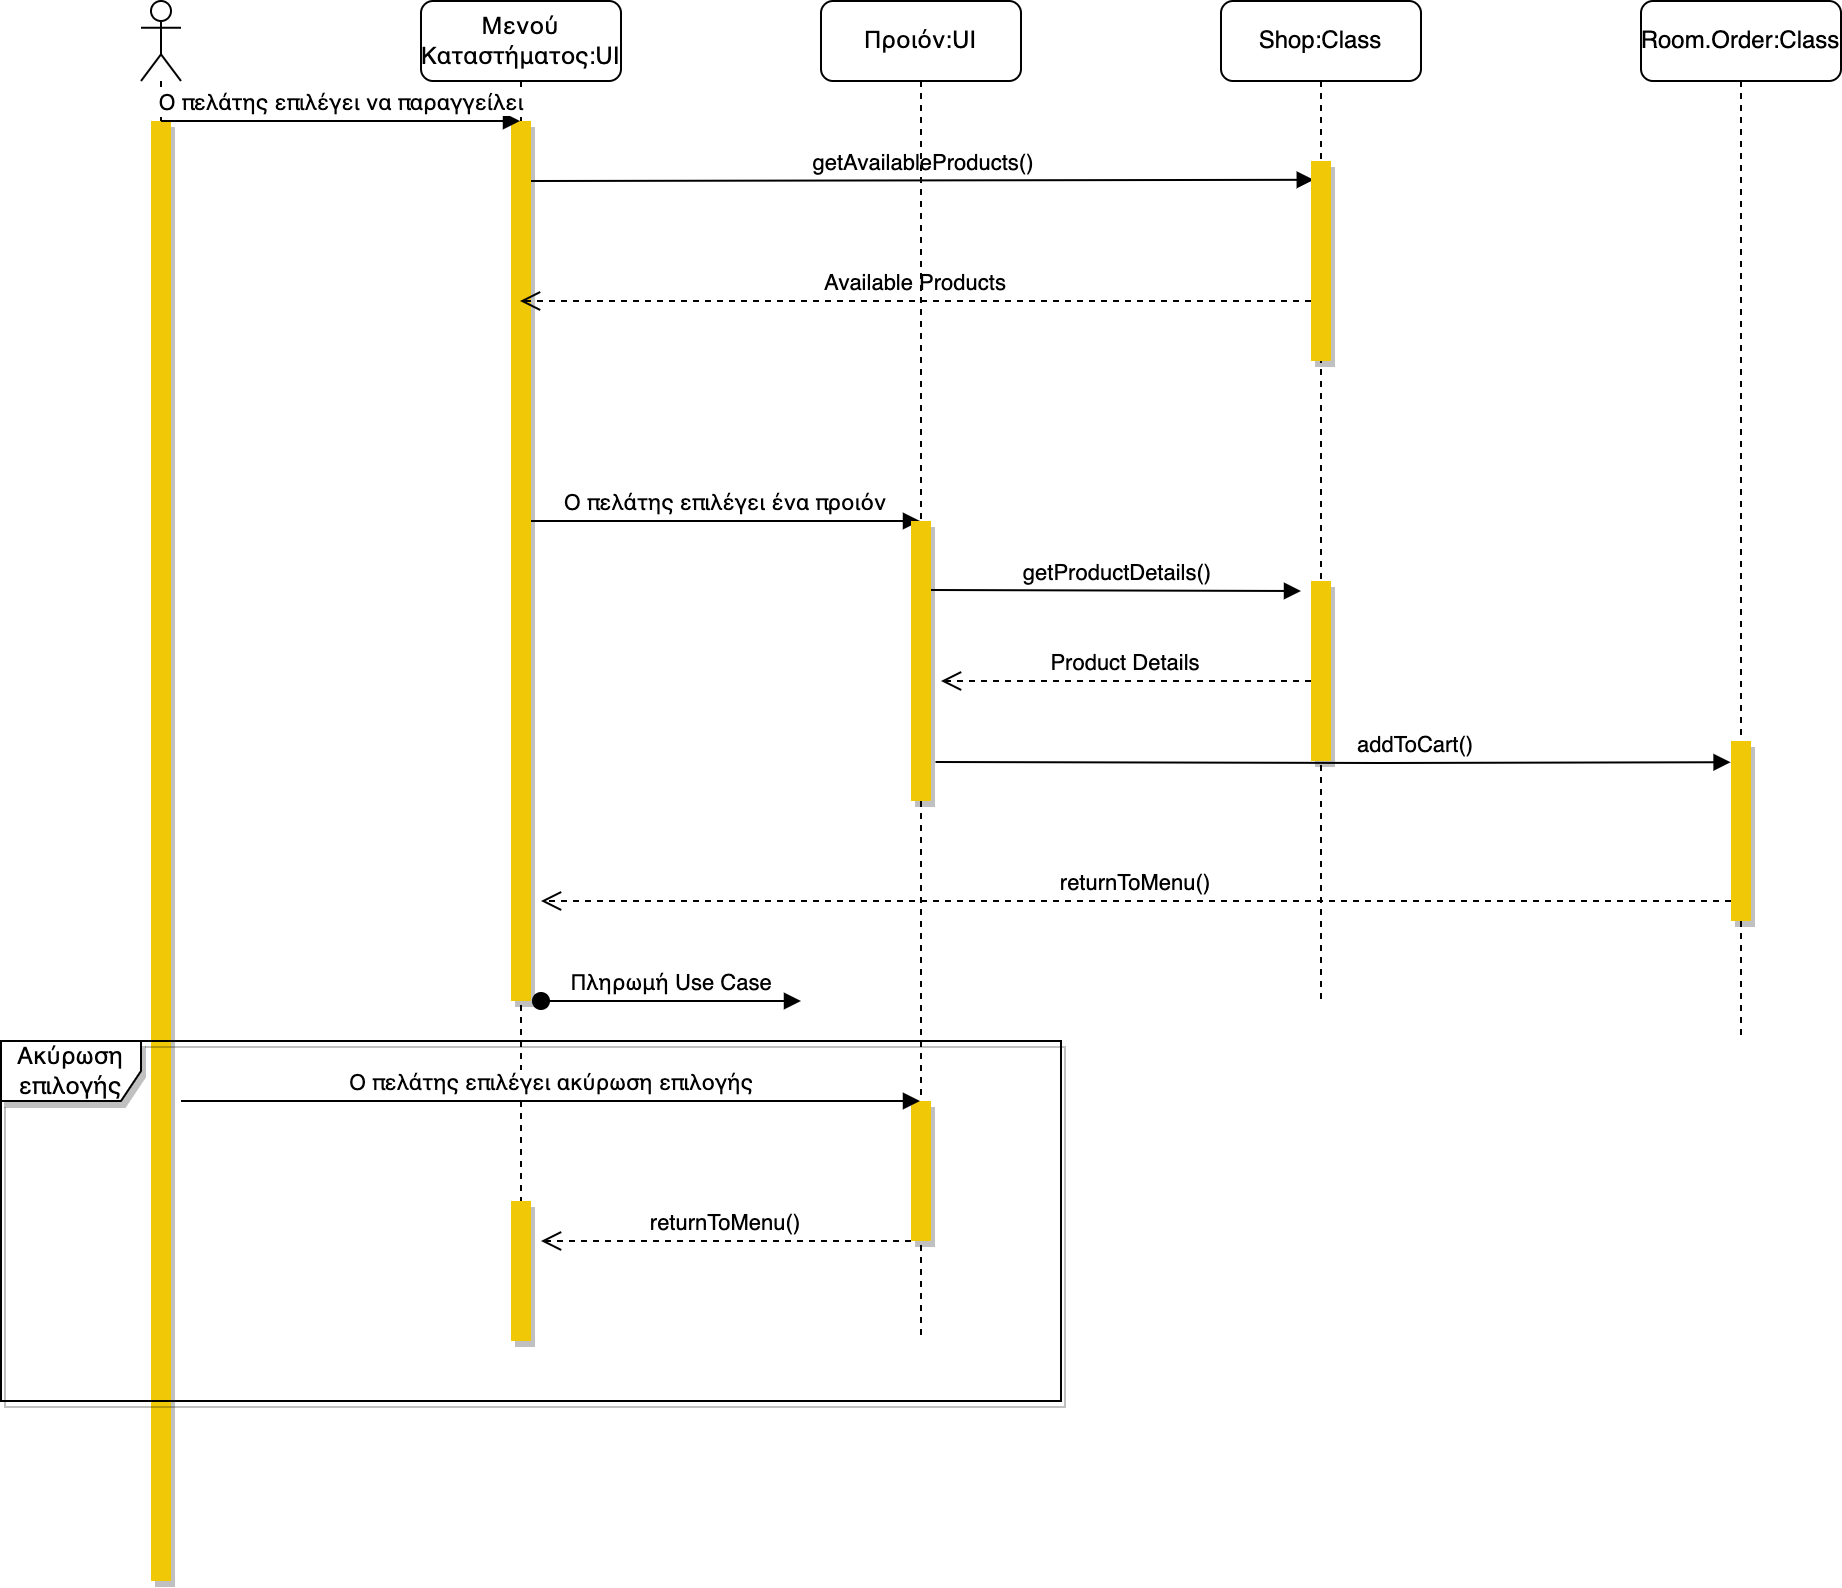

The diagram above was exported from draw.io. Its source (the exported page's mxGraphModel, read from the mxfile embedded in the PNG):
<mxGraphModel dx="3570" dy="882" grid="1" gridSize="10" guides="1" tooltips="1" connect="1" arrows="1" fold="1" page="1" pageScale="1" pageWidth="2336" pageHeight="1654" math="0" shadow="0">
  <root>
    <mxCell id="0" />
    <mxCell id="1" parent="0" />
    <mxCell id="2n8lG3U2jTvrqP1i7wN1-1" value="" style="shape=umlLifeline;participant=umlActor;perimeter=lifelinePerimeter;whiteSpace=wrap;html=1;container=1;collapsible=0;recursiveResize=0;verticalAlign=top;spacingTop=36;outlineConnect=0;" parent="1" vertex="1">
      <mxGeometry x="40" y="40" width="20" height="790" as="geometry" />
    </mxCell>
    <mxCell id="2n8lG3U2jTvrqP1i7wN1-7" value="" style="html=1;points=[];perimeter=orthogonalPerimeter;rounded=0;fillColor=#F0C808;strokeColor=none;shadow=1;" parent="2n8lG3U2jTvrqP1i7wN1-1" vertex="1">
      <mxGeometry x="5" y="60" width="10" height="730" as="geometry" />
    </mxCell>
    <mxCell id="2n8lG3U2jTvrqP1i7wN1-2" value="Μενού Καταστήματος:UI" style="shape=umlLifeline;perimeter=lifelinePerimeter;whiteSpace=wrap;html=1;container=1;collapsible=0;recursiveResize=0;outlineConnect=0;rounded=1;" parent="1" vertex="1">
      <mxGeometry x="180" y="40" width="100" height="670" as="geometry" />
    </mxCell>
    <mxCell id="2n8lG3U2jTvrqP1i7wN1-14" value="Ο πελάτης επιλέγει ένα προιόν" style="html=1;verticalAlign=bottom;endArrow=block;rounded=0;" parent="2n8lG3U2jTvrqP1i7wN1-2" target="2n8lG3U2jTvrqP1i7wN1-4" edge="1">
      <mxGeometry width="80" relative="1" as="geometry">
        <mxPoint x="55" y="260" as="sourcePoint" />
        <mxPoint x="135" y="260" as="targetPoint" />
      </mxGeometry>
    </mxCell>
    <mxCell id="2n8lG3U2jTvrqP1i7wN1-8" value="" style="html=1;points=[];perimeter=orthogonalPerimeter;rounded=0;fillColor=#F0C808;strokeColor=none;shadow=1;" parent="2n8lG3U2jTvrqP1i7wN1-2" vertex="1">
      <mxGeometry x="45" y="60" width="10" height="440" as="geometry" />
    </mxCell>
    <mxCell id="2n8lG3U2jTvrqP1i7wN1-11" value="getAvailableProducts()" style="html=1;verticalAlign=bottom;endArrow=block;rounded=0;entryX=0.14;entryY=0.094;entryDx=0;entryDy=0;entryPerimeter=0;" parent="2n8lG3U2jTvrqP1i7wN1-2" target="2n8lG3U2jTvrqP1i7wN1-10" edge="1">
      <mxGeometry width="80" relative="1" as="geometry">
        <mxPoint x="55" y="90" as="sourcePoint" />
        <mxPoint x="135" y="90" as="targetPoint" />
      </mxGeometry>
    </mxCell>
    <mxCell id="2n8lG3U2jTvrqP1i7wN1-22" value="Πληρωμή Use Case" style="html=1;verticalAlign=bottom;startArrow=oval;startFill=1;endArrow=block;startSize=8;rounded=0;" parent="2n8lG3U2jTvrqP1i7wN1-2" edge="1">
      <mxGeometry width="60" relative="1" as="geometry">
        <mxPoint x="60" y="500" as="sourcePoint" />
        <mxPoint x="190" y="500" as="targetPoint" />
      </mxGeometry>
    </mxCell>
    <mxCell id="2n8lG3U2jTvrqP1i7wN1-25" value="" style="html=1;points=[];perimeter=orthogonalPerimeter;rounded=0;fillColor=#F0C808;strokeColor=none;shadow=1;" parent="2n8lG3U2jTvrqP1i7wN1-2" vertex="1">
      <mxGeometry x="45" y="600" width="10" height="70" as="geometry" />
    </mxCell>
    <mxCell id="2n8lG3U2jTvrqP1i7wN1-3" value="Shop:Class" style="shape=umlLifeline;perimeter=lifelinePerimeter;whiteSpace=wrap;html=1;container=1;collapsible=0;recursiveResize=0;outlineConnect=0;rounded=1;" parent="1" vertex="1">
      <mxGeometry x="580" y="40" width="100" height="500" as="geometry" />
    </mxCell>
    <mxCell id="2n8lG3U2jTvrqP1i7wN1-10" value="" style="html=1;points=[];perimeter=orthogonalPerimeter;rounded=0;fillColor=#F0C808;strokeColor=none;shadow=1;" parent="2n8lG3U2jTvrqP1i7wN1-3" vertex="1">
      <mxGeometry x="45" y="80" width="10" height="100" as="geometry" />
    </mxCell>
    <mxCell id="2n8lG3U2jTvrqP1i7wN1-12" value="Available Products" style="html=1;verticalAlign=bottom;endArrow=open;dashed=1;endSize=8;rounded=0;" parent="2n8lG3U2jTvrqP1i7wN1-3" target="2n8lG3U2jTvrqP1i7wN1-2" edge="1">
      <mxGeometry relative="1" as="geometry">
        <mxPoint x="45" y="150" as="sourcePoint" />
        <mxPoint x="-35" y="150" as="targetPoint" />
      </mxGeometry>
    </mxCell>
    <mxCell id="2n8lG3U2jTvrqP1i7wN1-15" value="" style="html=1;points=[];perimeter=orthogonalPerimeter;rounded=0;fillColor=#F0C808;strokeColor=none;shadow=1;" parent="2n8lG3U2jTvrqP1i7wN1-3" vertex="1">
      <mxGeometry x="45" y="290" width="10" height="90" as="geometry" />
    </mxCell>
    <mxCell id="2n8lG3U2jTvrqP1i7wN1-18" value="Product Details" style="html=1;verticalAlign=bottom;endArrow=open;dashed=1;endSize=8;rounded=0;" parent="2n8lG3U2jTvrqP1i7wN1-3" edge="1">
      <mxGeometry relative="1" as="geometry">
        <mxPoint x="45" y="340" as="sourcePoint" />
        <mxPoint x="-140" y="340" as="targetPoint" />
      </mxGeometry>
    </mxCell>
    <mxCell id="2n8lG3U2jTvrqP1i7wN1-4" value="Προιόν:UI" style="shape=umlLifeline;perimeter=lifelinePerimeter;whiteSpace=wrap;html=1;container=1;collapsible=0;recursiveResize=0;outlineConnect=0;rounded=1;" parent="1" vertex="1">
      <mxGeometry x="380" y="40" width="100" height="670" as="geometry" />
    </mxCell>
    <mxCell id="2n8lG3U2jTvrqP1i7wN1-13" value="" style="html=1;points=[];perimeter=orthogonalPerimeter;rounded=0;fillColor=#F0C808;strokeColor=none;shadow=1;" parent="2n8lG3U2jTvrqP1i7wN1-4" vertex="1">
      <mxGeometry x="45" y="260" width="10" height="140" as="geometry" />
    </mxCell>
    <mxCell id="2n8lG3U2jTvrqP1i7wN1-17" value="getProductDetails()" style="html=1;verticalAlign=bottom;endArrow=block;rounded=0;" parent="2n8lG3U2jTvrqP1i7wN1-4" edge="1">
      <mxGeometry width="80" relative="1" as="geometry">
        <mxPoint x="55" y="294.5" as="sourcePoint" />
        <mxPoint x="240" y="295" as="targetPoint" />
      </mxGeometry>
    </mxCell>
    <mxCell id="2n8lG3U2jTvrqP1i7wN1-23" value="" style="html=1;points=[];perimeter=orthogonalPerimeter;rounded=0;fillColor=#F0C808;strokeColor=none;shadow=1;" parent="2n8lG3U2jTvrqP1i7wN1-4" vertex="1">
      <mxGeometry x="45" y="550" width="10" height="70" as="geometry" />
    </mxCell>
    <mxCell id="2n8lG3U2jTvrqP1i7wN1-26" value="returnToMenu()" style="html=1;verticalAlign=bottom;endArrow=open;dashed=1;endSize=8;rounded=0;" parent="2n8lG3U2jTvrqP1i7wN1-4" edge="1">
      <mxGeometry relative="1" as="geometry">
        <mxPoint x="45" y="620" as="sourcePoint" />
        <mxPoint x="-140" y="620" as="targetPoint" />
      </mxGeometry>
    </mxCell>
    <mxCell id="2n8lG3U2jTvrqP1i7wN1-5" value="Room.Order:Class" style="shape=umlLifeline;perimeter=lifelinePerimeter;whiteSpace=wrap;html=1;container=1;collapsible=0;recursiveResize=0;outlineConnect=0;rounded=1;" parent="1" vertex="1">
      <mxGeometry x="790" y="40" width="100" height="520" as="geometry" />
    </mxCell>
    <mxCell id="2n8lG3U2jTvrqP1i7wN1-19" value="" style="html=1;points=[];perimeter=orthogonalPerimeter;rounded=0;fillColor=#F0C808;strokeColor=none;shadow=1;" parent="2n8lG3U2jTvrqP1i7wN1-5" vertex="1">
      <mxGeometry x="45" y="370" width="10" height="90" as="geometry" />
    </mxCell>
    <mxCell id="2n8lG3U2jTvrqP1i7wN1-21" value="returnToMenu()" style="html=1;verticalAlign=bottom;endArrow=open;dashed=1;endSize=8;rounded=0;" parent="2n8lG3U2jTvrqP1i7wN1-5" edge="1">
      <mxGeometry relative="1" as="geometry">
        <mxPoint x="45" y="450" as="sourcePoint" />
        <mxPoint x="-550" y="450" as="targetPoint" />
      </mxGeometry>
    </mxCell>
    <mxCell id="2n8lG3U2jTvrqP1i7wN1-9" value="Ο πελάτης επιλέγει να παραγγείλει" style="html=1;verticalAlign=bottom;endArrow=block;rounded=0;" parent="1" target="2n8lG3U2jTvrqP1i7wN1-2" edge="1">
      <mxGeometry width="80" relative="1" as="geometry">
        <mxPoint x="50" y="100" as="sourcePoint" />
        <mxPoint x="130" y="100" as="targetPoint" />
      </mxGeometry>
    </mxCell>
    <mxCell id="2n8lG3U2jTvrqP1i7wN1-20" value="addToCart()" style="html=1;verticalAlign=bottom;endArrow=block;rounded=0;exitX=1.22;exitY=0.861;exitDx=0;exitDy=0;exitPerimeter=0;entryX=-0.02;entryY=0.118;entryDx=0;entryDy=0;entryPerimeter=0;" parent="1" source="2n8lG3U2jTvrqP1i7wN1-13" target="2n8lG3U2jTvrqP1i7wN1-19" edge="1">
      <mxGeometry x="0.2071" width="80" relative="1" as="geometry">
        <mxPoint x="635" y="390" as="sourcePoint" />
        <mxPoint x="715" y="390" as="targetPoint" />
        <Array as="points">
          <mxPoint x="660" y="421" />
        </Array>
        <mxPoint as="offset" />
      </mxGeometry>
    </mxCell>
    <mxCell id="2n8lG3U2jTvrqP1i7wN1-24" value="Ο πελάτης επιλέγει ακύρωση επιλογής" style="html=1;verticalAlign=bottom;endArrow=block;rounded=0;" parent="1" target="2n8lG3U2jTvrqP1i7wN1-4" edge="1">
      <mxGeometry width="80" relative="1" as="geometry">
        <mxPoint x="60" y="590" as="sourcePoint" />
        <mxPoint x="140" y="590" as="targetPoint" />
      </mxGeometry>
    </mxCell>
    <mxCell id="2n8lG3U2jTvrqP1i7wN1-27" value="Ακύρωση επιλογής" style="shape=umlFrame;whiteSpace=wrap;html=1;rounded=0;shadow=1;fillColor=#FFFFFF;width=70;height=30;" parent="1" vertex="1">
      <mxGeometry x="-30" y="560" width="530" height="180" as="geometry" />
    </mxCell>
  </root>
</mxGraphModel>